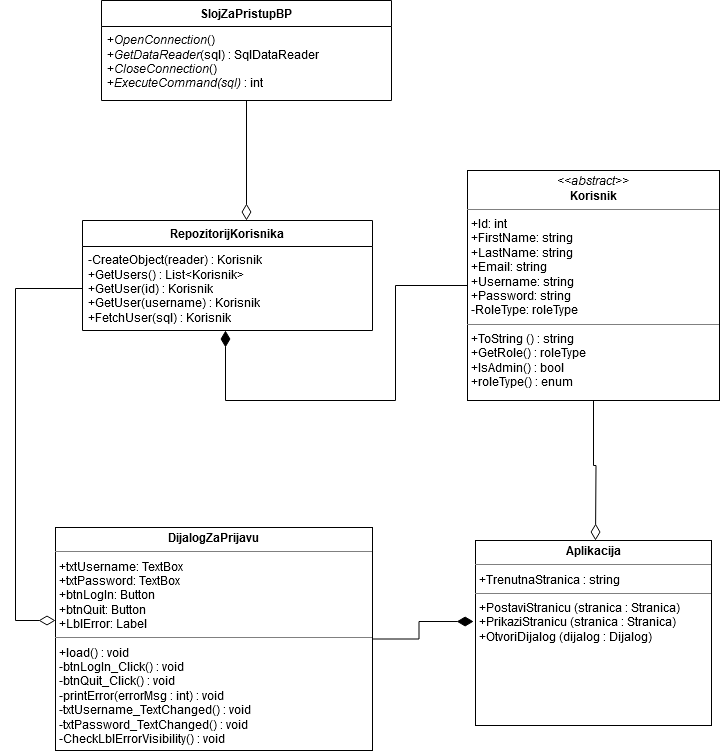

The diagram above was exported from draw.io. Its source (the exported page's mxGraphModel, read from the mxfile embedded in the PNG):
<mxGraphModel dx="2168" dy="-1412" grid="1" gridSize="10" guides="1" tooltips="1" connect="1" arrows="1" fold="1" page="1" pageScale="1" pageWidth="850" pageHeight="1100" math="0" shadow="0">
  <root>
    <mxCell id="0" />
    <mxCell id="1" parent="0" />
    <mxCell id="uYry9gG6Mez8ipxbbBXv-1" style="edgeStyle=orthogonalEdgeStyle;rounded=0;orthogonalLoop=1;jettySize=auto;html=1;endArrow=diamondThin;endFill=0;endSize=14;" edge="1" parent="1" source="uYry9gG6Mez8ipxbbBXv-2">
      <mxGeometry relative="1" as="geometry">
        <mxPoint x="150" y="3910" as="targetPoint" />
      </mxGeometry>
    </mxCell>
    <mxCell id="uYry9gG6Mez8ipxbbBXv-2" value="&lt;p style=&quot;margin:0px;margin-top:4px;text-align:center;&quot;&gt;&lt;i&gt;&amp;lt;&amp;lt;abstract&amp;gt;&amp;gt;&lt;/i&gt;&lt;br&gt;&lt;b&gt;Korisnik&lt;/b&gt;&lt;/p&gt;&lt;hr size=&quot;1&quot;&gt;&lt;p style=&quot;margin:0px;margin-left:4px;&quot;&gt;+Id: int&lt;br&gt;+FirstName: string&lt;/p&gt;&lt;p style=&quot;margin:0px;margin-left:4px;&quot;&gt;+LastName: string&lt;/p&gt;&lt;p style=&quot;margin:0px;margin-left:4px;&quot;&gt;+Email: string&lt;br&gt;&lt;/p&gt;&lt;p style=&quot;margin:0px;margin-left:4px;&quot;&gt;+Username: string&lt;/p&gt;&lt;p style=&quot;margin:0px;margin-left:4px;&quot;&gt;+Password: string&lt;/p&gt;&lt;p style=&quot;margin:0px;margin-left:4px;&quot;&gt;-RoleType: roleType&lt;br&gt;&lt;/p&gt;&lt;hr size=&quot;1&quot;&gt;&lt;p style=&quot;margin:0px;margin-left:4px;&quot;&gt;+ToString () : string&lt;/p&gt;&lt;p style=&quot;margin:0px;margin-left:4px;&quot;&gt;+GetRole() : roleType&lt;/p&gt;&lt;p style=&quot;margin:0px;margin-left:4px;&quot;&gt;+IsAdmin() : bool&lt;/p&gt;&lt;p style=&quot;margin:0px;margin-left:4px;&quot;&gt;+roleType() : enum&lt;br&gt;&lt;/p&gt;" style="verticalAlign=top;align=left;overflow=fill;fontSize=12;fontFamily=Helvetica;html=1;whiteSpace=wrap;" vertex="1" parent="1">
      <mxGeometry x="22" y="3540" width="252" height="230" as="geometry" />
    </mxCell>
    <mxCell id="uYry9gG6Mez8ipxbbBXv-3" style="edgeStyle=orthogonalEdgeStyle;rounded=0;orthogonalLoop=1;jettySize=auto;html=1;entryX=-0.008;entryY=0.438;entryDx=0;entryDy=0;entryPerimeter=0;endArrow=diamondThin;endFill=1;startSize=16;endSize=14;" edge="1" parent="1" source="uYry9gG6Mez8ipxbbBXv-4" target="uYry9gG6Mez8ipxbbBXv-11">
      <mxGeometry relative="1" as="geometry" />
    </mxCell>
    <mxCell id="uYry9gG6Mez8ipxbbBXv-4" value="&lt;p style=&quot;margin:0px;margin-top:4px;text-align:center;&quot;&gt;&lt;b&gt;DijalogZaPrijavu&lt;/b&gt;&lt;/p&gt;&lt;hr size=&quot;1&quot;&gt;&lt;p style=&quot;margin:0px;margin-left:4px;&quot;&gt;+txtUsername: TextBox&lt;/p&gt;&lt;p style=&quot;margin:0px;margin-left:4px;&quot;&gt;+txtPassword: TextBox&lt;/p&gt;&lt;p style=&quot;margin:0px;margin-left:4px;&quot;&gt;+btnLogIn: Button&lt;/p&gt;&lt;p style=&quot;margin:0px;margin-left:4px;&quot;&gt;+btnQuit: Button&lt;/p&gt;&lt;p style=&quot;margin:0px;margin-left:4px;&quot;&gt;+LblError: Label&lt;br&gt;&lt;/p&gt;&lt;hr size=&quot;1&quot;&gt;&lt;p style=&quot;margin:0px;margin-left:4px;&quot;&gt;+load() : void&lt;/p&gt;&lt;p style=&quot;margin:0px;margin-left:4px;&quot;&gt;-btnLogIn_Click() : void&lt;/p&gt;&lt;p style=&quot;margin:0px;margin-left:4px;&quot;&gt;-btnQuit_Click() : void&lt;/p&gt;&lt;p style=&quot;margin:0px;margin-left:4px;&quot;&gt;-printError(errorMsg : int) : void&lt;/p&gt;&lt;p style=&quot;margin:0px;margin-left:4px;&quot;&gt;-txtUsername_TextChanged() : void&lt;/p&gt;&lt;p style=&quot;margin:0px;margin-left:4px;&quot;&gt;-txtPassword_TextChanged() : void&lt;/p&gt;&lt;p style=&quot;margin:0px;margin-left:4px;&quot;&gt;-CheckLblErrorVisibility() : void&lt;br&gt;&lt;/p&gt;" style="verticalAlign=top;align=left;overflow=fill;fontSize=12;fontFamily=Helvetica;html=1;whiteSpace=wrap;" vertex="1" parent="1">
      <mxGeometry x="-390" y="3897" width="317" height="223" as="geometry" />
    </mxCell>
    <mxCell id="uYry9gG6Mez8ipxbbBXv-5" value="&lt;b&gt;RepozitorijKorisnika&lt;/b&gt;" style="swimlane;fontStyle=0;childLayout=stackLayout;horizontal=1;startSize=26;fillColor=none;horizontalStack=0;resizeParent=1;resizeParentMax=0;resizeLast=0;collapsible=1;marginBottom=0;whiteSpace=wrap;html=1;" vertex="1" parent="1">
      <mxGeometry x="-363" y="3590" width="290" height="110" as="geometry" />
    </mxCell>
    <mxCell id="uYry9gG6Mez8ipxbbBXv-6" value="-CreateObject(reader) : Korisnik&lt;br&gt;&lt;div&gt;+GetUsers() : List&amp;lt;Korisnik&amp;gt;&lt;/div&gt;&lt;div&gt;+GetUser(id) : Korisnik&lt;/div&gt;&lt;div&gt;+GetUser(username) : Korisnik&lt;/div&gt;&lt;div&gt;&lt;div&gt;+FetchUser(sql) : Korisnik&lt;/div&gt;&lt;/div&gt;" style="text;strokeColor=none;fillColor=none;align=left;verticalAlign=top;spacingLeft=4;spacingRight=4;overflow=hidden;rotatable=0;points=[[0,0.5],[1,0.5]];portConstraint=eastwest;whiteSpace=wrap;html=1;" vertex="1" parent="uYry9gG6Mez8ipxbbBXv-5">
      <mxGeometry y="26" width="290" height="84" as="geometry" />
    </mxCell>
    <mxCell id="uYry9gG6Mez8ipxbbBXv-7" style="edgeStyle=orthogonalEdgeStyle;rounded=0;orthogonalLoop=1;jettySize=auto;html=1;endArrow=diamondThin;endFill=0;endSize=14;" edge="1" parent="1" source="uYry9gG6Mez8ipxbbBXv-6" target="uYry9gG6Mez8ipxbbBXv-4">
      <mxGeometry relative="1" as="geometry">
        <mxPoint x="-340" y="4000" as="targetPoint" />
        <Array as="points">
          <mxPoint x="-430" y="3658" />
          <mxPoint x="-430" y="3990" />
        </Array>
      </mxGeometry>
    </mxCell>
    <mxCell id="uYry9gG6Mez8ipxbbBXv-8" value="&lt;b&gt;SlojZaPristupBP&lt;/b&gt;" style="swimlane;fontStyle=0;childLayout=stackLayout;horizontal=1;startSize=26;fillColor=none;horizontalStack=0;resizeParent=1;resizeParentMax=0;resizeLast=0;collapsible=1;marginBottom=0;whiteSpace=wrap;html=1;" vertex="1" parent="1">
      <mxGeometry x="-344" y="3370" width="290" height="100" as="geometry" />
    </mxCell>
    <mxCell id="uYry9gG6Mez8ipxbbBXv-9" value="+&lt;i&gt;OpenConnection&lt;/i&gt;()&lt;br&gt;+&lt;i&gt;GetDataReader&lt;/i&gt;(sql) : SqlDataReader&lt;br&gt;&lt;div&gt;+&lt;i&gt;CloseConnection&lt;/i&gt;()&lt;/div&gt;&lt;div&gt;+&lt;i&gt;ExecuteCommand(sql)&lt;/i&gt; : int&lt;br&gt;&lt;/div&gt;" style="text;strokeColor=none;fillColor=none;align=left;verticalAlign=top;spacingLeft=4;spacingRight=4;overflow=hidden;rotatable=0;points=[[0,0.5],[1,0.5]];portConstraint=eastwest;whiteSpace=wrap;html=1;" vertex="1" parent="uYry9gG6Mez8ipxbbBXv-8">
      <mxGeometry y="26" width="290" height="74" as="geometry" />
    </mxCell>
    <mxCell id="uYry9gG6Mez8ipxbbBXv-10" style="edgeStyle=orthogonalEdgeStyle;rounded=0;orthogonalLoop=1;jettySize=auto;html=1;endArrow=diamondThin;endFill=0;endSize=14;" edge="1" parent="1" source="uYry9gG6Mez8ipxbbBXv-9" target="uYry9gG6Mez8ipxbbBXv-5">
      <mxGeometry relative="1" as="geometry">
        <Array as="points">
          <mxPoint x="-210" y="3665" />
        </Array>
      </mxGeometry>
    </mxCell>
    <mxCell id="uYry9gG6Mez8ipxbbBXv-11" value="&lt;p style=&quot;margin:0px;margin-top:4px;text-align:center;&quot;&gt;&lt;b&gt;Aplikacija&lt;/b&gt;&lt;/p&gt;&lt;hr size=&quot;1&quot;&gt;&lt;p style=&quot;margin:0px;margin-left:4px;&quot;&gt;+TrenutnaStranica : string&lt;/p&gt;&lt;hr size=&quot;1&quot;&gt;&lt;p style=&quot;margin:0px;margin-left:4px;&quot;&gt;+PostaviStranicu (stranica : Stranica)&lt;/p&gt;&lt;p style=&quot;margin:0px;margin-left:4px;&quot;&gt;+PrikaziStranicu (stranica : Stranica)&lt;/p&gt;&lt;p style=&quot;margin:0px;margin-left:4px;&quot;&gt;+OtvoriDijalog (dijalog : Dijalog)&lt;/p&gt;" style="verticalAlign=top;align=left;overflow=fill;fontSize=12;fontFamily=Helvetica;html=1;whiteSpace=wrap;" vertex="1" parent="1">
      <mxGeometry x="30" y="3910" width="236" height="185" as="geometry" />
    </mxCell>
    <mxCell id="uYry9gG6Mez8ipxbbBXv-12" style="edgeStyle=orthogonalEdgeStyle;rounded=0;orthogonalLoop=1;jettySize=auto;html=1;endArrow=none;endFill=0;startArrow=diamondThin;startFill=1;endSize=15;startSize=14;entryX=0;entryY=0.5;entryDx=0;entryDy=0;" edge="1" parent="1" source="uYry9gG6Mez8ipxbbBXv-6" target="uYry9gG6Mez8ipxbbBXv-2">
      <mxGeometry relative="1" as="geometry">
        <mxPoint x="-140" y="4009.999999999999" as="targetPoint" />
        <Array as="points">
          <mxPoint x="-220" y="3770" />
          <mxPoint x="-50" y="3770" />
          <mxPoint x="-50" y="3655" />
        </Array>
      </mxGeometry>
    </mxCell>
  </root>
</mxGraphModel>